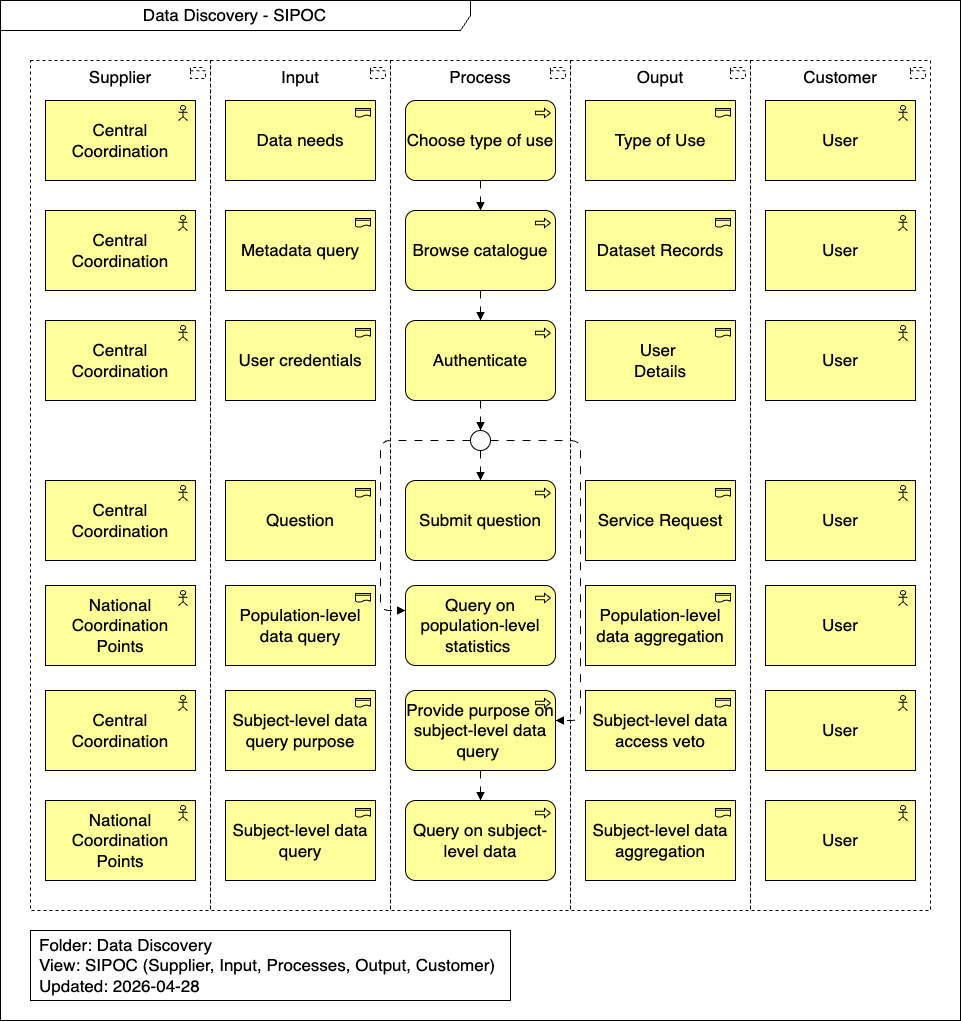

The diagram above was exported from draw.io. Its source (the exported page's mxGraphModel, read from the mxfile embedded in the PNG):
<mxGraphModel dx="3886" dy="2300" grid="1" gridSize="10" guides="1" tooltips="1" connect="1" arrows="1" fold="1" page="1" pageScale="1" pageWidth="827" pageHeight="1169" math="0" shadow="0">
  <root>
    <mxCell id="0" />
    <mxCell id="1" parent="0" />
    <mxCell id="110" value="Data Discovery - SIPOC" style="shape=umlFrame;whiteSpace=wrap;html=1;pointerEvents=0;recursiveResize=0;container=1;collapsible=0;width=470;fontSize=17;height=30;swimlaneFillColor=#FFFFFF;" parent="1" vertex="1">
      <mxGeometry x="-810" y="-1150" width="960" height="1020" as="geometry" />
    </mxCell>
    <mxCell id="111" style="edgeStyle=orthogonalEdgeStyle;html=1;jumpStyle=gap;endArrow=block;endFill=1;dashed=1;dashPattern=8 8;" parent="110" edge="1">
      <mxGeometry relative="1" as="geometry">
        <mxPoint x="225" y="127.5" as="targetPoint" />
      </mxGeometry>
    </mxCell>
    <mxCell id="112" style="edgeStyle=orthogonalEdgeStyle;html=1;jumpStyle=gap;endArrow=block;endFill=1;dashed=1;dashPattern=8 8;" parent="110" edge="1">
      <mxGeometry relative="1" as="geometry">
        <Array as="points">
          <mxPoint x="960" y="250" />
          <mxPoint x="960" y="250" />
        </Array>
        <mxPoint x="930" y="250.09090909090878" as="sourcePoint" />
      </mxGeometry>
    </mxCell>
    <mxCell id="113" value="Process" style="html=1;outlineConnect=0;whiteSpace=wrap;shape=mxgraph.archimate3.application;appType=grouping;archiType=square;dashed=1;fillColor=none;verticalAlign=top;fontSize=17;" parent="110" vertex="1">
      <mxGeometry x="390" y="60" width="180" height="850" as="geometry" />
    </mxCell>
    <mxCell id="114" value="Supplier" style="html=1;outlineConnect=0;whiteSpace=wrap;shape=mxgraph.archimate3.application;appType=grouping;archiType=square;dashed=1;fillColor=none;verticalAlign=top;fontSize=17;" parent="110" vertex="1">
      <mxGeometry x="30" y="60" width="180" height="850" as="geometry" />
    </mxCell>
    <mxCell id="115" value="Input" style="html=1;outlineConnect=0;whiteSpace=wrap;shape=mxgraph.archimate3.application;appType=grouping;archiType=square;dashed=1;fillColor=none;verticalAlign=top;fontSize=17;" parent="110" vertex="1">
      <mxGeometry x="210" y="60" width="180" height="850" as="geometry" />
    </mxCell>
    <mxCell id="116" value="Ouput" style="html=1;outlineConnect=0;whiteSpace=wrap;shape=mxgraph.archimate3.application;appType=grouping;archiType=square;dashed=1;fillColor=none;verticalAlign=top;fontSize=17;" parent="110" vertex="1">
      <mxGeometry x="570" y="60" width="180" height="850" as="geometry" />
    </mxCell>
    <mxCell id="117" value="Customer" style="html=1;outlineConnect=0;whiteSpace=wrap;shape=mxgraph.archimate3.application;appType=grouping;archiType=square;dashed=1;fillColor=none;verticalAlign=top;fontSize=17;" parent="110" vertex="1">
      <mxGeometry x="750" y="60" width="180" height="850" as="geometry" />
    </mxCell>
    <mxCell id="118" style="html=1;jumpStyle=line;endArrow=block;endFill=1;dashed=1;dashPattern=8 8;" parent="110" source="119" target="120" edge="1">
      <mxGeometry relative="1" as="geometry" />
    </mxCell>
    <mxCell id="119" value="Choose type of use" style="html=1;outlineConnect=0;whiteSpace=wrap;fillColor=#ffff99;shape=mxgraph.archimate3.application;appType=proc;archiType=rounded;fontSize=17;" parent="110" vertex="1">
      <mxGeometry x="405" y="100" width="150" height="80" as="geometry" />
    </mxCell>
    <mxCell id="120" value="Browse catalogue" style="html=1;outlineConnect=0;whiteSpace=wrap;fillColor=#ffff99;shape=mxgraph.archimate3.application;appType=proc;archiType=rounded;fontSize=17;" parent="110" vertex="1">
      <mxGeometry x="405" y="210" width="150" height="80" as="geometry" />
    </mxCell>
    <mxCell id="121" value="Authenticate" style="html=1;outlineConnect=0;whiteSpace=wrap;fillColor=#ffff99;shape=mxgraph.archimate3.application;appType=proc;archiType=rounded;fontSize=17;" parent="110" vertex="1">
      <mxGeometry x="405" y="320" width="150" height="80" as="geometry" />
    </mxCell>
    <mxCell id="122" style="html=1;jumpStyle=line;endArrow=block;endFill=1;dashed=1;dashPattern=8 8;" parent="110" source="120" target="121" edge="1">
      <mxGeometry relative="1" as="geometry">
        <mxPoint x="245" y="1037.5" as="sourcePoint" />
        <mxPoint x="245" y="1087.5" as="targetPoint" />
      </mxGeometry>
    </mxCell>
    <mxCell id="124" value="" style="ellipse;html=1;verticalLabelPosition=bottom;labelBackgroundColor=#ffffff;verticalAlign=top;fillColor=#ffffff" parent="110" vertex="1">
      <mxGeometry x="470" y="430" width="20" height="20" as="geometry" />
    </mxCell>
    <mxCell id="126" style="html=1;jumpStyle=line;endArrow=block;endFill=1;dashed=1;dashPattern=8 8;edgeStyle=orthogonalEdgeStyle;" parent="110" source="121" target="124" edge="1">
      <mxGeometry relative="1" as="geometry">
        <mxPoint x="350" y="1145" as="sourcePoint" />
        <mxPoint x="390" y="1025" as="targetPoint" />
        <Array as="points">
          <mxPoint x="480" y="420" />
          <mxPoint x="480" y="420" />
        </Array>
      </mxGeometry>
    </mxCell>
    <mxCell id="127" value="Submit question" style="html=1;outlineConnect=0;whiteSpace=wrap;fillColor=#ffff99;shape=mxgraph.archimate3.application;appType=proc;archiType=rounded;fontSize=17;" parent="110" vertex="1">
      <mxGeometry x="405" y="480" width="150" height="80" as="geometry" />
    </mxCell>
    <mxCell id="128" value="Query on population-level statistics&amp;nbsp;" style="html=1;outlineConnect=0;whiteSpace=wrap;fillColor=#ffff99;shape=mxgraph.archimate3.application;appType=proc;archiType=rounded;fontSize=17;" parent="110" vertex="1">
      <mxGeometry x="405" y="585" width="150" height="80" as="geometry" />
    </mxCell>
    <mxCell id="129" style="html=1;jumpStyle=line;endArrow=block;endFill=1;dashed=1;dashPattern=8 8;" parent="110" source="124" target="127" edge="1">
      <mxGeometry relative="1" as="geometry">
        <mxPoint x="410" y="970" as="sourcePoint" />
        <mxPoint x="640" y="970" as="targetPoint" />
      </mxGeometry>
    </mxCell>
    <mxCell id="130" style="html=1;jumpStyle=line;endArrow=block;endFill=1;dashed=1;dashPattern=8 8;edgeStyle=orthogonalEdgeStyle;" parent="110" source="124" target="128" edge="1">
      <mxGeometry relative="1" as="geometry">
        <mxPoint x="650" y="980" as="sourcePoint" />
        <mxPoint x="585" y="1020" as="targetPoint" />
        <Array as="points">
          <mxPoint x="380" y="440" />
          <mxPoint x="380" y="610" />
        </Array>
      </mxGeometry>
    </mxCell>
    <mxCell id="132" style="html=1;jumpStyle=line;endArrow=block;endFill=1;dashed=1;dashPattern=8 8;edgeStyle=orthogonalEdgeStyle;" parent="110" source="124" target="134" edge="1">
      <mxGeometry relative="1" as="geometry">
        <mxPoint x="660" y="970" as="sourcePoint" />
        <mxPoint x="640" y="1200" as="targetPoint" />
        <Array as="points">
          <mxPoint x="580" y="440" />
          <mxPoint x="580" y="720" />
        </Array>
      </mxGeometry>
    </mxCell>
    <mxCell id="134" value="Provide purpose on subject-level data query&amp;nbsp;" style="html=1;outlineConnect=0;whiteSpace=wrap;fillColor=#ffff99;shape=mxgraph.archimate3.application;appType=proc;archiType=rounded;fontSize=17;" parent="110" vertex="1">
      <mxGeometry x="405" y="690" width="150" height="80" as="geometry" />
    </mxCell>
    <mxCell id="161" value="" style="html=1;endArrow=open;elbow=vertical;endFill=0;dashed=1;dashPattern=1 4;jumpStyle=line;" parent="110" edge="1">
      <mxGeometry width="160" relative="1" as="geometry">
        <mxPoint x="735" y="140" as="sourcePoint" />
        <mxPoint x="595" y="150" as="targetPoint" />
      </mxGeometry>
    </mxCell>
    <mxCell id="169" value="" style="html=1;endArrow=open;elbow=vertical;endFill=0;dashed=1;dashPattern=1 4;jumpStyle=line;" parent="110" edge="1">
      <mxGeometry width="160" relative="1" as="geometry">
        <mxPoint x="735" y="358.9583333333337" as="sourcePoint" />
        <mxPoint x="595" y="370" as="targetPoint" />
      </mxGeometry>
    </mxCell>
    <mxCell id="178" value="Query on subject-level data" style="html=1;outlineConnect=0;whiteSpace=wrap;fillColor=#ffff99;shape=mxgraph.archimate3.application;appType=proc;archiType=rounded;fontSize=17;" parent="110" vertex="1">
      <mxGeometry x="405" y="800" width="150" height="80" as="geometry" />
    </mxCell>
    <mxCell id="179" style="html=1;jumpStyle=line;endArrow=block;endFill=1;dashed=1;dashPattern=8 8;" parent="110" source="134" target="178" edge="1">
      <mxGeometry relative="1" as="geometry">
        <mxPoint x="490" y="470" as="sourcePoint" />
        <mxPoint x="490" y="500" as="targetPoint" />
      </mxGeometry>
    </mxCell>
    <mxCell id="188" value="&lt;span style=&quot;background-color: transparent;&quot;&gt;&lt;font style=&quot;font-size: 17px; color: rgb(0, 0, 0);&quot;&gt;Folder: Data Discovery&lt;/font&gt;&lt;/span&gt;&lt;div&gt;&lt;font style=&quot;font-size: 17px; color: rgb(0, 0, 0);&quot;&gt;View: SIPOC (Supplier, Input, Processes, Output, Customer)&lt;/font&gt;&lt;/div&gt;&lt;div&gt;&lt;font style=&quot;font-size: 17px; color: rgb(0, 0, 0);&quot;&gt;Updated: 2026-04-28&lt;/font&gt;&lt;/div&gt;" style="rounded=0;whiteSpace=wrap;html=1;align=left;spacing=9;" parent="110" vertex="1">
      <mxGeometry x="30" y="930" width="480" height="70" as="geometry" />
    </mxCell>
    <mxCell id="193" value="Dataset Records" style="html=1;outlineConnect=0;whiteSpace=wrap;fillColor=#ffff99;shape=mxgraph.archimate3.application;appType=representation;archiType=square;fontSize=17;" parent="110" vertex="1">
      <mxGeometry x="585" y="210" width="150" height="80" as="geometry" />
    </mxCell>
    <mxCell id="197" value="Type of Use" style="html=1;outlineConnect=0;whiteSpace=wrap;fillColor=#ffff99;shape=mxgraph.archimate3.application;appType=representation;archiType=square;fontSize=17;" parent="110" vertex="1">
      <mxGeometry x="585" y="100" width="150" height="80" as="geometry" />
    </mxCell>
    <mxCell id="201" value="User credentials" style="html=1;outlineConnect=0;whiteSpace=wrap;fillColor=#ffff99;shape=mxgraph.archimate3.application;appType=representation;archiType=square;fontSize=17;" parent="110" vertex="1">
      <mxGeometry x="225" y="320" width="150" height="80" as="geometry" />
    </mxCell>
    <mxCell id="202" value="User&amp;nbsp;&lt;div&gt;Details&lt;/div&gt;" style="html=1;outlineConnect=0;whiteSpace=wrap;fillColor=#ffff99;shape=mxgraph.archimate3.application;appType=representation;archiType=square;fontSize=17;" parent="110" vertex="1">
      <mxGeometry x="585" y="320" width="150" height="80" as="geometry" />
    </mxCell>
    <mxCell id="206" value="Service Request" style="html=1;outlineConnect=0;whiteSpace=wrap;fillColor=#ffff99;shape=mxgraph.archimate3.application;appType=representation;archiType=square;fontSize=17;" parent="110" vertex="1">
      <mxGeometry x="585" y="480" width="150" height="80" as="geometry" />
    </mxCell>
    <mxCell id="210" value="Population-level data query" style="html=1;outlineConnect=0;whiteSpace=wrap;fillColor=#ffff99;shape=mxgraph.archimate3.application;appType=representation;archiType=square;fontSize=17;" parent="110" vertex="1">
      <mxGeometry x="225" y="585" width="150" height="80" as="geometry" />
    </mxCell>
    <mxCell id="211" value="Subject-level data query" style="html=1;outlineConnect=0;whiteSpace=wrap;fillColor=#ffff99;shape=mxgraph.archimate3.application;appType=representation;archiType=square;fontSize=17;" parent="110" vertex="1">
      <mxGeometry x="225" y="800" width="150" height="80" as="geometry" />
    </mxCell>
    <mxCell id="213" value="Subject-level data query purpose" style="html=1;outlineConnect=0;whiteSpace=wrap;fillColor=#ffff99;shape=mxgraph.archimate3.application;appType=representation;archiType=square;fontSize=17;" parent="110" vertex="1">
      <mxGeometry x="225" y="690" width="150" height="80" as="geometry" />
    </mxCell>
    <mxCell id="214" value="Subject-level data access veto" style="html=1;outlineConnect=0;whiteSpace=wrap;fillColor=#ffff99;shape=mxgraph.archimate3.application;appType=representation;archiType=square;fontSize=17;" parent="110" vertex="1">
      <mxGeometry x="585" y="690" width="150" height="80" as="geometry" />
    </mxCell>
    <mxCell id="215" value="Subject-level data aggregation" style="html=1;outlineConnect=0;whiteSpace=wrap;fillColor=#ffff99;shape=mxgraph.archimate3.application;appType=representation;archiType=square;fontSize=17;" parent="110" vertex="1">
      <mxGeometry x="585" y="800" width="150" height="80" as="geometry" />
    </mxCell>
    <mxCell id="216" value="Population-level data aggregation" style="html=1;outlineConnect=0;whiteSpace=wrap;fillColor=#ffff99;shape=mxgraph.archimate3.application;appType=representation;archiType=square;fontSize=17;" parent="110" vertex="1">
      <mxGeometry x="585" y="585" width="150" height="80" as="geometry" />
    </mxCell>
    <mxCell id="237" value="Metadata query" style="html=1;outlineConnect=0;whiteSpace=wrap;fillColor=#ffff99;shape=mxgraph.archimate3.application;appType=representation;archiType=square;fontSize=17;" parent="110" vertex="1">
      <mxGeometry x="225" y="210" width="150" height="80" as="geometry" />
    </mxCell>
    <mxCell id="242" value="Question" style="html=1;outlineConnect=0;whiteSpace=wrap;fillColor=#ffff99;shape=mxgraph.archimate3.application;appType=representation;archiType=square;fontSize=17;" parent="110" vertex="1">
      <mxGeometry x="225" y="480" width="150" height="80" as="geometry" />
    </mxCell>
    <mxCell id="277" value="Data needs" style="html=1;outlineConnect=0;whiteSpace=wrap;fillColor=#ffff99;shape=mxgraph.archimate3.application;appType=representation;archiType=square;fontSize=17;" parent="110" vertex="1">
      <mxGeometry x="225" y="100" width="150" height="80" as="geometry" />
    </mxCell>
    <mxCell id="278" value="User" style="html=1;outlineConnect=0;whiteSpace=wrap;fillColor=#ffff99;shape=mxgraph.archimate3.application;appType=actor;archiType=square;fontSize=17;fontColor=#000000;" vertex="1" parent="110">
      <mxGeometry x="765" y="100" width="150" height="80" as="geometry" />
    </mxCell>
    <mxCell id="279" value="User" style="html=1;outlineConnect=0;whiteSpace=wrap;fillColor=#ffff99;shape=mxgraph.archimate3.application;appType=actor;archiType=square;fontSize=17;fontColor=#000000;" vertex="1" parent="110">
      <mxGeometry x="765" y="210" width="150" height="80" as="geometry" />
    </mxCell>
    <mxCell id="280" value="User" style="html=1;outlineConnect=0;whiteSpace=wrap;fillColor=#ffff99;shape=mxgraph.archimate3.application;appType=actor;archiType=square;fontSize=17;fontColor=#000000;" vertex="1" parent="110">
      <mxGeometry x="765" y="320" width="150" height="80" as="geometry" />
    </mxCell>
    <mxCell id="281" value="User" style="html=1;outlineConnect=0;whiteSpace=wrap;fillColor=#ffff99;shape=mxgraph.archimate3.application;appType=actor;archiType=square;fontSize=17;fontColor=#000000;" vertex="1" parent="110">
      <mxGeometry x="765" y="480" width="150" height="80" as="geometry" />
    </mxCell>
    <mxCell id="282" value="User" style="html=1;outlineConnect=0;whiteSpace=wrap;fillColor=#ffff99;shape=mxgraph.archimate3.application;appType=actor;archiType=square;fontSize=17;fontColor=#000000;" vertex="1" parent="110">
      <mxGeometry x="765" y="585" width="150" height="80" as="geometry" />
    </mxCell>
    <mxCell id="283" value="User" style="html=1;outlineConnect=0;whiteSpace=wrap;fillColor=#ffff99;shape=mxgraph.archimate3.application;appType=actor;archiType=square;fontSize=17;fontColor=#000000;" vertex="1" parent="110">
      <mxGeometry x="765" y="690" width="150" height="80" as="geometry" />
    </mxCell>
    <mxCell id="284" value="User" style="html=1;outlineConnect=0;whiteSpace=wrap;fillColor=#ffff99;shape=mxgraph.archimate3.application;appType=actor;archiType=square;fontSize=17;fontColor=#000000;" vertex="1" parent="110">
      <mxGeometry x="765" y="800" width="150" height="80" as="geometry" />
    </mxCell>
    <mxCell id="285" value="Central Coordination" style="html=1;outlineConnect=0;whiteSpace=wrap;fillColor=#ffff99;shape=mxgraph.archimate3.application;appType=actor;archiType=square;fontSize=17;fontColor=#000000;" vertex="1" parent="110">
      <mxGeometry x="45" y="100" width="150" height="80" as="geometry" />
    </mxCell>
    <mxCell id="286" value="Central Coordination" style="html=1;outlineConnect=0;whiteSpace=wrap;fillColor=#ffff99;shape=mxgraph.archimate3.application;appType=actor;archiType=square;fontSize=17;fontColor=#000000;" vertex="1" parent="110">
      <mxGeometry x="45" y="210" width="150" height="80" as="geometry" />
    </mxCell>
    <mxCell id="287" value="Central Coordination" style="html=1;outlineConnect=0;whiteSpace=wrap;fillColor=#ffff99;shape=mxgraph.archimate3.application;appType=actor;archiType=square;fontSize=17;fontColor=#000000;" vertex="1" parent="110">
      <mxGeometry x="45" y="320" width="150" height="80" as="geometry" />
    </mxCell>
    <mxCell id="288" value="Central Coordination" style="html=1;outlineConnect=0;whiteSpace=wrap;fillColor=#ffff99;shape=mxgraph.archimate3.application;appType=actor;archiType=square;fontSize=17;fontColor=#000000;" vertex="1" parent="110">
      <mxGeometry x="45" y="480" width="150" height="80" as="geometry" />
    </mxCell>
    <mxCell id="289" value="Central Coordination" style="html=1;outlineConnect=0;whiteSpace=wrap;fillColor=#ffff99;shape=mxgraph.archimate3.application;appType=actor;archiType=square;fontSize=17;fontColor=#000000;" vertex="1" parent="110">
      <mxGeometry x="45" y="690" width="150" height="80" as="geometry" />
    </mxCell>
    <mxCell id="290" value="National Coordination Points" style="html=1;outlineConnect=0;whiteSpace=wrap;fillColor=#ffff99;shape=mxgraph.archimate3.application;appType=actor;archiType=square;fontSize=17;fontColor=#000000;" vertex="1" parent="110">
      <mxGeometry x="45" y="585" width="150" height="80" as="geometry" />
    </mxCell>
    <mxCell id="291" value="National Coordination Points" style="html=1;outlineConnect=0;whiteSpace=wrap;fillColor=#ffff99;shape=mxgraph.archimate3.application;appType=actor;archiType=square;fontSize=17;fontColor=#000000;" vertex="1" parent="110">
      <mxGeometry x="45" y="800" width="150" height="80" as="geometry" />
    </mxCell>
  </root>
</mxGraphModel>